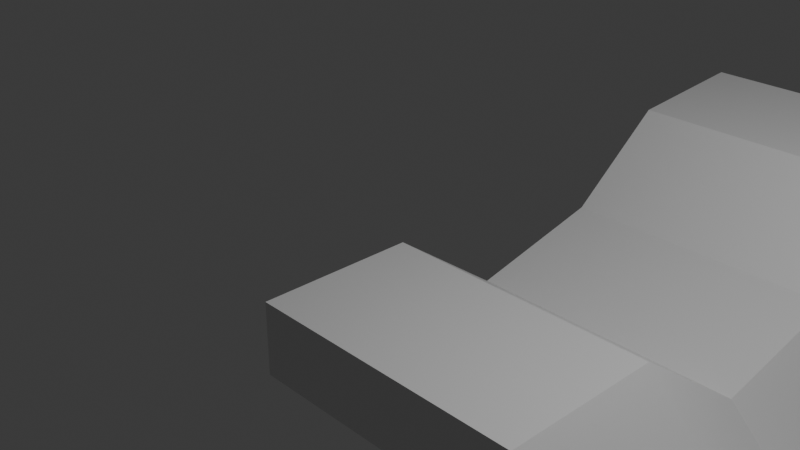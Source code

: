 # Source: SolidifyNode.blend  (saved by Blender 5.2.44; exported with 4.5.12 LTS)
import bpy
from mathutils import Matrix  # noqa: F401  (used for matrix-valued properties, if any)

bpy.ops.wm.read_factory_settings(use_empty=True)
scene = bpy.context.scene
scene.name = 'Scene'

# ---- collections
col_collection = bpy.data.collections.new('Collection'); scene.collection.children.link(col_collection)

# ---- materials (node trees are filled in below, after node groups)
mat_material = bpy.data.materials.new('Material')
mat_material.alpha_threshold = 0.0
mat_material.use_backface_culling_lightprobe_volume = False
mat_material.roughness = 0.5
mat_material.line_color = (0.0, 0.0, 0.0, 1.0)

# ---- node groups
ng_solidify_mesh = bpy.data.node_groups.new('Solidify Mesh', 'GeometryNodeTree')
_s = ng_solidify_mesh.interface.new_socket(name='Geometry', in_out='OUTPUT', socket_type='NodeSocketGeometry')
_s = ng_solidify_mesh.interface.new_socket(name='Geometry', in_out='INPUT', socket_type='NodeSocketGeometry')
_s = ng_solidify_mesh.interface.new_socket(name='Selection', in_out='INPUT', socket_type='NodeSocketBool')
_s.default_value = True
_s.hide_value = True
_s = ng_solidify_mesh.interface.new_socket(name='Offset Scale', in_out='INPUT', socket_type='NodeSocketFloat')
_s.default_value = 1.0
ng_solidify_mesh.is_modifier = True
_N = ng_solidify_mesh.nodes; _L = ng_solidify_mesh.links
n0 = _N.new('NodeGroupInput'); n0.name = 'Group Input'; n0.location = (-184, -14)
n1 = _N.new('NodeGroupOutput'); n1.name = 'Group Output'; n1.location = (1069, 138)
n2 = _N.new('GeometryNodeExtrudeMesh'); n2.name = 'Extrude Mesh'; n2.location = (56, -56)
n2.inputs[4].default_value = False
n3 = _N.new('GeometryNodeFlipFaces'); n3.name = 'Flip Faces'; n3.location = (56, 305)
n4 = _N.new('GeometryNodeJoinGeometry'); n4.name = 'Join Geometry'; n4.location = (271, 305)
n5 = _N.new('GeometryNodeMergeByDistance'); n5.name = 'Merge by Distance'; n5.location = (474, 172)
n6 = _N.new('FunctionNodeBooleanMath'); n6.name = 'Boolean Math'; n6.location = (271, 1)
n6.operation = 'NOT'
n7 = _N.new('GeometryNodeSwitch'); n7.name = 'Switch'; n7.location = (879, 138)
n8 = _N.new('FunctionNodeCompare'); n8.name = 'Compare'; n8.location = (676, -228)
n8.operation = 'LESS_THAN'
n9 = _N.new('GeometryNodeFlipFaces'); n9.name = 'Flip Faces.001'; n9.location = (676, 7)
n10 = _N.new('FunctionNodeBooleanMath'); n10.name = 'Boolean Math.001'; n10.location = (271, 173)
n10.operation = 'OR'
n11 = _N.new('FunctionNodeBooleanMath'); n11.name = 'Boolean Math.002'; n11.location = (474, 7)
n11.operation = 'OR'
n12 = _N.new('NodeReroute'); n12.name = 'Reroute'; n12.location = (56, 88)
n12.width = 12
n12.socket_idname = 'NodeSocketBool'
n13 = _N.new('NodeReroute'); n13.name = 'Reroute.001'; n13.location = (271, -210)
n13.width = 12
n13.socket_idname = 'NodeSocketBool'
n14 = _N.new('NodeReroute'); n14.name = 'Reroute.002'; n14.location = (411, -210)
n14.width = 12
n14.socket_idname = 'NodeSocketBool'
n15 = _N.new('NodeReroute'); n15.name = 'Reroute.003'; n15.location = (56, -338)
n15.width = 12
n15.socket_idname = 'NodeSocketFloat'
n16 = _N.new('NodeReroute'); n16.name = 'Reroute.004'; n16.location = (816, 138)
n16.width = 12
n16.socket_idname = 'NodeSocketGeometry'
_L.new(n2.outputs[0], n4.inputs[0])
_L.new(n3.outputs[0], n4.inputs[0])
_L.new(n4.outputs[0], n5.inputs[0])
_L.new(n2.outputs[1], n6.inputs[0])
_L.new(n6.outputs[0], n5.inputs[1])
_L.new(n8.outputs[0], n7.inputs[0])
_L.new(n0.outputs[2], n2.inputs[3])
_L.new(n0.outputs[1], n2.inputs[1])
_L.new(n5.outputs[0], n9.inputs[0])
_L.new(n9.outputs[0], n7.inputs[2])
_L.new(n0.outputs[0], n2.inputs[0])
_L.new(n0.outputs[0], n3.inputs[0])
_L.new(n7.outputs[0], n1.inputs[0])
_L.new(n11.outputs[0], n9.inputs[1])
_L.new(n2.outputs[1], n10.inputs[1])
_L.new(n10.outputs[0], n11.inputs[0])
_L.new(n0.outputs[1], n12.inputs[0])
_L.new(n0.outputs[2], n15.inputs[0])
_L.new(n2.outputs[2], n13.inputs[0])
_L.new(n5.outputs[0], n16.inputs[0])
_L.new(n12.outputs[0], n10.inputs[0])
_L.new(n15.outputs[0], n8.inputs[0])
_L.new(n13.outputs[0], n14.inputs[0])
_L.new(n14.outputs[0], n11.inputs[1])
_L.new(n16.outputs[0], n7.inputs[1])
n1.is_active_output = True

# ---- material node trees
mat_material.use_nodes = True; mat_material.node_tree.nodes.clear()
_N = mat_material.node_tree.nodes; _L = mat_material.node_tree.links
n0 = _N.new('ShaderNodeOutputMaterial'); n0.name = 'Material Output'; n0.location = (200, 100)
n1 = _N.new('ShaderNodeBsdfPrincipled'); n1.name = 'Principled BSDF'; n1.location = (-200, 100)
_L.new(n1.outputs[0], n0.inputs[0])
n0.is_active_output = True

# ---- world
world_world = bpy.data.worlds.new('World'); scene.world = world_world
world_world.use_nodes = True; world_world.node_tree.nodes.clear()
_N = world_world.node_tree.nodes; _L = world_world.node_tree.links
n0 = _N.new('ShaderNodeOutputWorld'); n0.name = 'World Output'; n0.location = (200, 100)
n1 = _N.new('ShaderNodeBackground'); n1.name = 'Background'; n1.location = (-200, 100)
n1.inputs[0].default_value = (0.05088, 0.05088, 0.05088, 1.0)
_L.new(n1.outputs[0], n0.inputs[0])
n0.is_active_output = True
world_world.color = (0.05088, 0.05088, 0.05088)
world_world.sun_shadow_jitter_overblur = 0.0

# ---- cameras
cam_camera = bpy.data.cameras.new('Camera')
cam_camera.clip_end = 100.0
cam_camera.ortho_scale = 7.314

# ---- lights
light_light = bpy.data.lights.new('Light', 'POINT')
light_light.energy = 1000.0
light_light.shadow_soft_size = 0.1

# ---- meshes
me_cube = bpy.data.meshes.new('Cube')
me_cube.from_pydata([(1.0, 1.0, -1.0), (1.0, -1.0, -1.0), (-1.0, 1.0, -1.0), (-1.0, -1.0, -1.0), (1.315, 2.147, -1.829), (-0.6851, 2.147, -1.829), (1.384, 3.884, -1.36), (-0.6163, 3.884, -1.36), (1.304, 5.33, -0.39), (-0.6961, 5.33, -0.39), (1.418, 6.901, -0.1867), (-0.5816, 6.901, -0.1867), (2.453, 1.0, -1.0), (2.453, -1.0, -1.0), (2.768, 2.147, -1.829), (2.836, 3.884, -1.36), (2.757, 5.33, -0.39), (2.871, 6.901, -0.1867), (3.531, 1.172, -2.299), (3.531, -0.8284, -2.299), (3.846, 2.318, -3.128), (3.915, 4.055, -2.658), (3.835, 5.501, -1.689), (3.95, 7.072, -1.485), (4.52, 1.835, -1.718), (4.52, -0.165, -1.718), (4.835, 2.982, -2.547), (4.904, 4.719, -2.077), (4.824, 6.165, -1.108), (4.939, 7.736, -0.9044), (5.855, 2.36, -2.23), (5.855, 0.3601, -2.23), (6.17, 3.507, -3.059), (6.239, 5.244, -2.59), (6.159, 6.69, -1.62), (6.274, 8.261, -1.417), (6.41, 2.473, -2.811), (6.41, 0.4734, -2.811), (6.725, 3.62, -3.64), (6.794, 5.357, -3.171), (6.714, 6.803, -2.201), (6.829, 8.374, -1.998), (7.726, 3.155, -2.743), (7.726, 1.155, -2.743), (8.041, 4.301, -3.572), (8.11, 6.039, -3.103), (8.03, 7.484, -2.133), (8.144, 9.056, -1.93)], [], [(2, 3, 1, 0), (0, 4, 5, 2), (4, 6, 7, 5), (6, 8, 9, 7), (8, 10, 11, 9), (8, 16, 17, 10), (4, 14, 15, 6), (1, 13, 12, 0), (6, 15, 16, 8), (0, 12, 14, 4), (16, 22, 23, 17), (14, 20, 21, 15), (13, 19, 18, 12), (15, 21, 22, 16), (12, 18, 20, 14), (22, 28, 29, 23), (20, 26, 27, 21), (19, 25, 24, 18), (21, 27, 28, 22), (18, 24, 26, 20), (28, 34, 35, 29), (26, 32, 33, 27), (25, 31, 30, 24), (27, 33, 34, 28), (24, 30, 32, 26), (34, 40, 41, 35), (32, 38, 39, 33), (31, 37, 36, 30), (33, 39, 40, 34), (30, 36, 38, 32), (40, 46, 47, 41), (38, 44, 45, 39), (37, 43, 42, 36), (39, 45, 46, 40), (36, 42, 44, 38)])
_uv = me_cube.uv_layers.new(name='UVMap')
_uv.uv.foreach_set('vector', [0.125, 0.5, 0.125, 0.75, 0.375, 0.75, 0.375, 0.5, 0.375, 0.5, 0.375, 0.5, 0.125, 0.5, 0.125, 0.5, 0.375, 0.5, 0.375, 0.5, 0.125, 0.5, 0.125, 0.5, 0.375, 0.5, 0.375, 0.5, 0.125, 0.5, 0.125, 0.5, 0.375, 0.5, 0.375, 0.5, 0.125, 0.5, 0.125, 0.5, 0.375, 0.5, 0.375, 0.5, 0.375, 0.5, 0.375, 0.5, 0.375, 0.5, 0.375, 0.5, 0.375, 0.5, 0.375, 0.5, 0.375, 0.75, 0.375, 0.75, 0.375, 0.5, 0.375, 0.5, 0.375, 0.5, 0.375, 0.5, 0.375, 0.5, 0.375, 0.5, 0.375, 0.5, 0.375, 0.5, 0.375, 0.5, 0.375, 0.5, 0.375, 0.5, 0.375, 0.5, 0.375, 0.5, 0.375, 0.5, 0.375, 0.5, 0.375, 0.5, 0.375, 0.5, 0.375, 0.5, 0.375, 0.75, 0.375, 0.75, 0.375, 0.5, 0.375, 0.5, 0.375, 0.5, 0.375, 0.5, 0.375, 0.5, 0.375, 0.5, 0.375, 0.5, 0.375, 0.5, 0.375, 0.5, 0.375, 0.5, 0.375, 0.5, 0.375, 0.5, 0.375, 0.5, 0.375, 0.5, 0.375, 0.5, 0.375, 0.5, 0.375, 0.5, 0.375, 0.5, 0.375, 0.75, 0.375, 0.75, 0.375, 0.5, 0.375, 0.5, 0.375, 0.5, 0.375, 0.5, 0.375, 0.5, 0.375, 0.5, 0.375, 0.5, 0.375, 0.5, 0.375, 0.5, 0.375, 0.5, 0.375, 0.5, 0.375, 0.5, 0.375, 0.5, 0.375, 0.5, 0.375, 0.5, 0.375, 0.5, 0.375, 0.5, 0.375, 0.5, 0.375, 0.75, 0.375, 0.75, 0.375, 0.5, 0.375, 0.5, 0.375, 0.5, 0.375, 0.5, 0.375, 0.5, 0.375, 0.5, 0.375, 0.5, 0.375, 0.5, 0.375, 0.5, 0.375, 0.5, 0.375, 0.5, 0.375, 0.5, 0.375, 0.5, 0.375, 0.5, 0.375, 0.5, 0.375, 0.5, 0.375, 0.5, 0.375, 0.5, 0.375, 0.75, 0.375, 0.75, 0.375, 0.5, 0.375, 0.5, 0.375, 0.5, 0.375, 0.5, 0.375, 0.5, 0.375, 0.5, 0.375, 0.5, 0.375, 0.5, 0.375, 0.5, 0.375, 0.5, 0.375, 0.5, 0.375, 0.5, 0.375, 0.5, 0.375, 0.5, 0.375, 0.5, 0.375, 0.5, 0.375, 0.5, 0.375, 0.5, 0.375, 0.75, 0.375, 0.75, 0.375, 0.5, 0.375, 0.5, 0.375, 0.5, 0.375, 0.5, 0.375, 0.5, 0.375, 0.5, 0.375, 0.5, 0.375, 0.5, 0.375, 0.5, 0.375, 0.5])
me_cube.materials.append(mat_material)
me_cube.use_mirror_vertex_groups = False
me_cube.update()

# ---- objects
ob_cube = bpy.data.objects.new('Cube', me_cube)
ob_light = bpy.data.objects.new('Light', light_light)
ob_camera = bpy.data.objects.new('Camera', cam_camera)

# ---- transforms, parenting, visibility, modifiers, constraints
ob_cube.location = (0.0, 0.0, 0.0)
ob_cube.lock_rotations_4d = False
ob_cube.empty_display_type = 'ARROWS'
ob_cube.lineart.crease_threshold = 0.0
_vg = ob_cube.vertex_groups.new(name='Group')
_m = ob_cube.modifiers.new('GeometryNodes', 'NODES')
_m.node_group = ng_solidify_mesh
_gi = [s.identifier for s in ng_solidify_mesh.interface.items_tree if s.item_type == 'SOCKET' and s.in_out == 'INPUT']
_m[_gi[2]] = -0.92  # Offset Scale
ob_light.location = (4.076, 1.005, 5.904)
ob_light.rotation_euler = (0.6503, 0.05522, 1.866)
ob_light.lock_rotations_4d = False
ob_light.empty_display_type = 'ARROWS'
ob_light.color = (0.0, 0.0, 0.0, 0.0)
ob_light.lineart.crease_threshold = 0.0
ob_camera.location = (7.359, -6.926, 4.958)
ob_camera.rotation_euler = (1.109, 0.0, 0.8149)
ob_camera.lock_rotations_4d = False
ob_camera.empty_display_type = 'ARROWS'
ob_camera.color = (0.0, 0.0, 0.0, 0.0)
ob_camera.display_type = 'WIRE'
ob_camera.lineart.crease_threshold = 0.0

# ---- collection membership
col_collection.objects.link(ob_cube)
col_collection.objects.link(ob_light)
col_collection.objects.link(ob_camera)

# ---- scene / render settings (as saved in the file)
scene.camera = ob_camera
scene.frame_start = 1; scene.frame_end = 250; scene.frame_set(1)
scene.render.engine = 'BLENDER_EEVEE_NEXT'
scene.render.bake_bias = 0.0
scene.render.bake_samples = 0
scene.cycles.sampling_pattern = 'TABULATED_SOBOL'
scene.eevee.use_volume_custom_range = False
scene.eevee.fast_gi_thickness_far = 0.0
bpy.context.view_layer.update()
